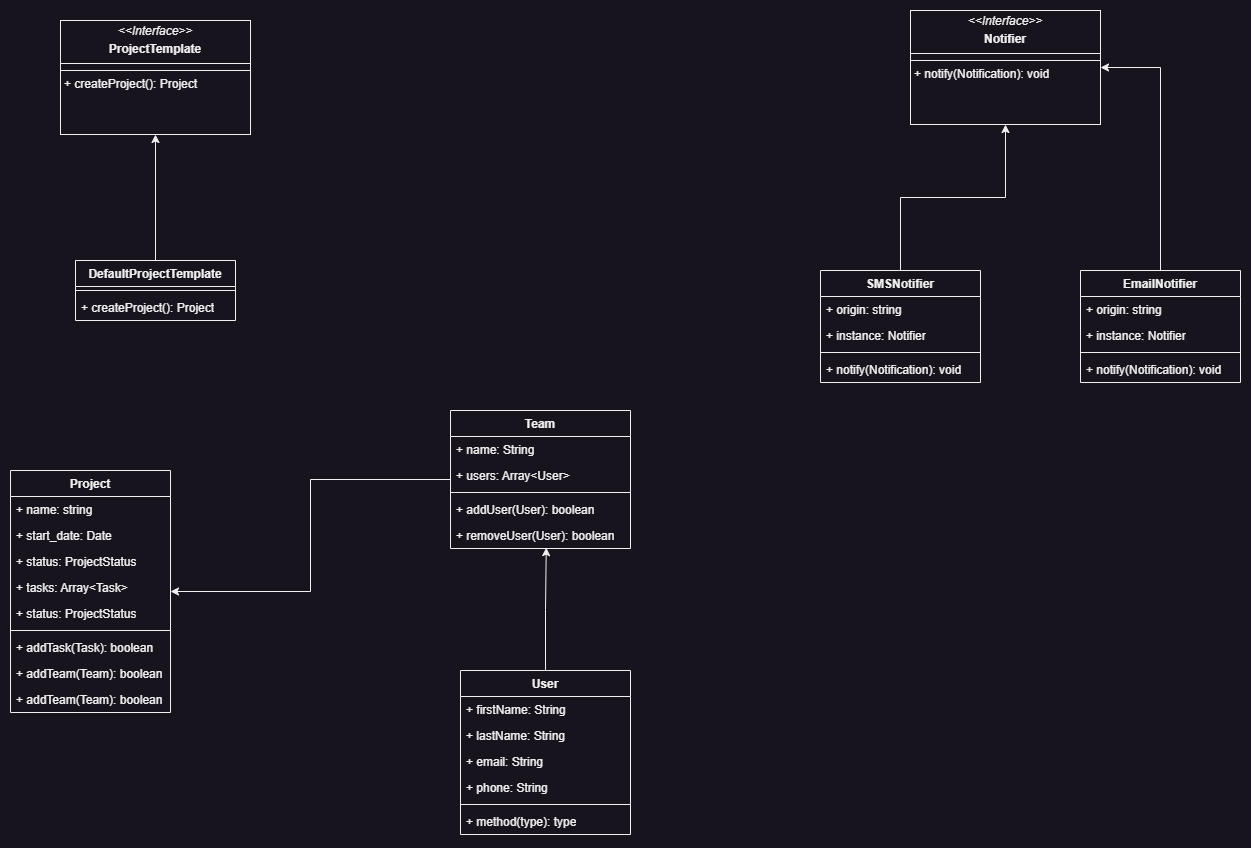

The diagram above was exported from draw.io. Its source (the exported page's mxGraphModel, read from the mxfile embedded in the PNG):
<mxGraphModel dx="1434" dy="836" grid="1" gridSize="10" guides="1" tooltips="1" connect="1" arrows="1" fold="1" page="1" pageScale="1" pageWidth="827" pageHeight="1169" math="0" shadow="0">
  <root>
    <mxCell id="WIyWlLk6GJQsqaUBKTNV-0" />
    <mxCell id="WIyWlLk6GJQsqaUBKTNV-1" parent="WIyWlLk6GJQsqaUBKTNV-0" />
    <mxCell id="goROV8lxq_YnwaFR4AoO-11" value="&lt;p style=&quot;margin:0px;margin-top:4px;text-align:center;&quot;&gt;&lt;i&gt;&amp;lt;&amp;lt;Interface&amp;gt;&amp;gt;&lt;/i&gt;&lt;/p&gt;&lt;p style=&quot;margin:0px;margin-top:4px;text-align:center;&quot;&gt;&lt;b&gt;ProjectTemplate&lt;/b&gt;&lt;br&gt;&lt;/p&gt;&lt;hr size=&quot;1&quot; style=&quot;border-style:solid;&quot;&gt;&lt;hr size=&quot;1&quot; style=&quot;border-style:solid;&quot;&gt;&lt;p style=&quot;margin:0px;margin-left:4px;&quot;&gt;+ createProject(): Project&lt;/p&gt;" style="verticalAlign=top;align=left;overflow=fill;html=1;whiteSpace=wrap;" parent="WIyWlLk6GJQsqaUBKTNV-1" vertex="1">
      <mxGeometry x="170" y="100" width="190" height="114" as="geometry" />
    </mxCell>
    <mxCell id="goROV8lxq_YnwaFR4AoO-18" style="edgeStyle=orthogonalEdgeStyle;rounded=0;orthogonalLoop=1;jettySize=auto;html=1;entryX=0.5;entryY=1;entryDx=0;entryDy=0;" parent="WIyWlLk6GJQsqaUBKTNV-1" source="goROV8lxq_YnwaFR4AoO-14" target="goROV8lxq_YnwaFR4AoO-11" edge="1">
      <mxGeometry relative="1" as="geometry">
        <mxPoint x="414" y="160" as="targetPoint" />
      </mxGeometry>
    </mxCell>
    <mxCell id="goROV8lxq_YnwaFR4AoO-14" value="DefaultProjectTemplate" style="swimlane;fontStyle=1;align=center;verticalAlign=top;childLayout=stackLayout;horizontal=1;startSize=26;horizontalStack=0;resizeParent=1;resizeParentMax=0;resizeLast=0;collapsible=1;marginBottom=0;whiteSpace=wrap;html=1;" parent="WIyWlLk6GJQsqaUBKTNV-1" vertex="1">
      <mxGeometry x="185" y="340" width="160" height="60" as="geometry" />
    </mxCell>
    <mxCell id="goROV8lxq_YnwaFR4AoO-16" value="" style="line;strokeWidth=1;fillColor=none;align=left;verticalAlign=middle;spacingTop=-1;spacingLeft=3;spacingRight=3;rotatable=0;labelPosition=right;points=[];portConstraint=eastwest;strokeColor=inherit;" parent="goROV8lxq_YnwaFR4AoO-14" vertex="1">
      <mxGeometry y="26" width="160" height="8" as="geometry" />
    </mxCell>
    <mxCell id="goROV8lxq_YnwaFR4AoO-17" value="+ createProject(): Project" style="text;strokeColor=none;fillColor=none;align=left;verticalAlign=top;spacingLeft=4;spacingRight=4;overflow=hidden;rotatable=0;points=[[0,0.5],[1,0.5]];portConstraint=eastwest;whiteSpace=wrap;html=1;" parent="goROV8lxq_YnwaFR4AoO-14" vertex="1">
      <mxGeometry y="34" width="160" height="26" as="geometry" />
    </mxCell>
    <mxCell id="bQWLxO1PrywI5uDjYPuh-1" value="Project" style="swimlane;fontStyle=1;align=center;verticalAlign=top;childLayout=stackLayout;horizontal=1;startSize=26;horizontalStack=0;resizeParent=1;resizeParentMax=0;resizeLast=0;collapsible=1;marginBottom=0;whiteSpace=wrap;html=1;" parent="WIyWlLk6GJQsqaUBKTNV-1" vertex="1">
      <mxGeometry x="120" y="550" width="160" height="242" as="geometry">
        <mxRectangle x="239" y="550" width="80" height="30" as="alternateBounds" />
      </mxGeometry>
    </mxCell>
    <mxCell id="bQWLxO1PrywI5uDjYPuh-2" value="+ name: string&lt;div&gt;&lt;br&gt;&lt;/div&gt;&lt;div&gt;&lt;br&gt;&lt;/div&gt;" style="text;strokeColor=none;fillColor=none;align=left;verticalAlign=top;spacingLeft=4;spacingRight=4;overflow=hidden;rotatable=0;points=[[0,0.5],[1,0.5]];portConstraint=eastwest;whiteSpace=wrap;html=1;" parent="bQWLxO1PrywI5uDjYPuh-1" vertex="1">
      <mxGeometry y="26" width="160" height="26" as="geometry" />
    </mxCell>
    <mxCell id="bQWLxO1PrywI5uDjYPuh-5" value="+ start_date: Date&lt;div&gt;&lt;br&gt;&lt;/div&gt;&lt;div&gt;&lt;br&gt;&lt;/div&gt;" style="text;strokeColor=none;fillColor=none;align=left;verticalAlign=top;spacingLeft=4;spacingRight=4;overflow=hidden;rotatable=0;points=[[0,0.5],[1,0.5]];portConstraint=eastwest;whiteSpace=wrap;html=1;" parent="bQWLxO1PrywI5uDjYPuh-1" vertex="1">
      <mxGeometry y="52" width="160" height="26" as="geometry" />
    </mxCell>
    <mxCell id="bQWLxO1PrywI5uDjYPuh-6" value="+ status: ProjectStatus&lt;div&gt;&lt;br&gt;&lt;/div&gt;&lt;div&gt;&lt;br&gt;&lt;/div&gt;" style="text;strokeColor=none;fillColor=none;align=left;verticalAlign=top;spacingLeft=4;spacingRight=4;overflow=hidden;rotatable=0;points=[[0,0.5],[1,0.5]];portConstraint=eastwest;whiteSpace=wrap;html=1;" parent="bQWLxO1PrywI5uDjYPuh-1" vertex="1">
      <mxGeometry y="78" width="160" height="26" as="geometry" />
    </mxCell>
    <mxCell id="bQWLxO1PrywI5uDjYPuh-7" value="+ tasks: Array&amp;lt;Task&amp;gt;&lt;div&gt;&lt;div&gt;&lt;br&gt;&lt;/div&gt;&lt;div&gt;&lt;br&gt;&lt;/div&gt;&lt;/div&gt;" style="text;strokeColor=none;fillColor=none;align=left;verticalAlign=top;spacingLeft=4;spacingRight=4;overflow=hidden;rotatable=0;points=[[0,0.5],[1,0.5]];portConstraint=eastwest;whiteSpace=wrap;html=1;" parent="bQWLxO1PrywI5uDjYPuh-1" vertex="1">
      <mxGeometry y="104" width="160" height="26" as="geometry" />
    </mxCell>
    <mxCell id="bQWLxO1PrywI5uDjYPuh-8" value="+ status: ProjectStatus&lt;div&gt;&lt;br&gt;&lt;/div&gt;&lt;div&gt;&lt;br&gt;&lt;/div&gt;" style="text;strokeColor=none;fillColor=none;align=left;verticalAlign=top;spacingLeft=4;spacingRight=4;overflow=hidden;rotatable=0;points=[[0,0.5],[1,0.5]];portConstraint=eastwest;whiteSpace=wrap;html=1;" parent="bQWLxO1PrywI5uDjYPuh-1" vertex="1">
      <mxGeometry y="130" width="160" height="26" as="geometry" />
    </mxCell>
    <mxCell id="bQWLxO1PrywI5uDjYPuh-3" value="" style="line;strokeWidth=1;fillColor=none;align=left;verticalAlign=middle;spacingTop=-1;spacingLeft=3;spacingRight=3;rotatable=0;labelPosition=right;points=[];portConstraint=eastwest;strokeColor=inherit;" parent="bQWLxO1PrywI5uDjYPuh-1" vertex="1">
      <mxGeometry y="156" width="160" height="8" as="geometry" />
    </mxCell>
    <mxCell id="bQWLxO1PrywI5uDjYPuh-4" value="+ addTask(Task): boolean" style="text;strokeColor=none;fillColor=none;align=left;verticalAlign=top;spacingLeft=4;spacingRight=4;overflow=hidden;rotatable=0;points=[[0,0.5],[1,0.5]];portConstraint=eastwest;whiteSpace=wrap;html=1;" parent="bQWLxO1PrywI5uDjYPuh-1" vertex="1">
      <mxGeometry y="164" width="160" height="26" as="geometry" />
    </mxCell>
    <mxCell id="bQWLxO1PrywI5uDjYPuh-9" value="+ addTeam(Team): boolean" style="text;strokeColor=none;fillColor=none;align=left;verticalAlign=top;spacingLeft=4;spacingRight=4;overflow=hidden;rotatable=0;points=[[0,0.5],[1,0.5]];portConstraint=eastwest;whiteSpace=wrap;html=1;" parent="bQWLxO1PrywI5uDjYPuh-1" vertex="1">
      <mxGeometry y="190" width="160" height="26" as="geometry" />
    </mxCell>
    <mxCell id="bQWLxO1PrywI5uDjYPuh-10" value="+ addTeam(Team): boolean" style="text;strokeColor=none;fillColor=none;align=left;verticalAlign=top;spacingLeft=4;spacingRight=4;overflow=hidden;rotatable=0;points=[[0,0.5],[1,0.5]];portConstraint=eastwest;whiteSpace=wrap;html=1;" parent="bQWLxO1PrywI5uDjYPuh-1" vertex="1">
      <mxGeometry y="216" width="160" height="26" as="geometry" />
    </mxCell>
    <mxCell id="bQWLxO1PrywI5uDjYPuh-37" style="edgeStyle=orthogonalEdgeStyle;rounded=0;orthogonalLoop=1;jettySize=auto;html=1;entryX=1;entryY=0.5;entryDx=0;entryDy=0;" parent="WIyWlLk6GJQsqaUBKTNV-1" source="bQWLxO1PrywI5uDjYPuh-11" target="bQWLxO1PrywI5uDjYPuh-1" edge="1">
      <mxGeometry relative="1" as="geometry" />
    </mxCell>
    <mxCell id="bQWLxO1PrywI5uDjYPuh-11" value="Team" style="swimlane;fontStyle=1;align=center;verticalAlign=top;childLayout=stackLayout;horizontal=1;startSize=26;horizontalStack=0;resizeParent=1;resizeParentMax=0;resizeLast=0;collapsible=1;marginBottom=0;whiteSpace=wrap;html=1;" parent="WIyWlLk6GJQsqaUBKTNV-1" vertex="1">
      <mxGeometry x="560" y="490" width="180" height="138" as="geometry" />
    </mxCell>
    <mxCell id="bQWLxO1PrywI5uDjYPuh-12" value="+ name: String" style="text;strokeColor=none;fillColor=none;align=left;verticalAlign=top;spacingLeft=4;spacingRight=4;overflow=hidden;rotatable=0;points=[[0,0.5],[1,0.5]];portConstraint=eastwest;whiteSpace=wrap;html=1;" parent="bQWLxO1PrywI5uDjYPuh-11" vertex="1">
      <mxGeometry y="26" width="180" height="26" as="geometry" />
    </mxCell>
    <mxCell id="bQWLxO1PrywI5uDjYPuh-15" value="+ users: Array&amp;lt;User&amp;gt;" style="text;strokeColor=none;fillColor=none;align=left;verticalAlign=top;spacingLeft=4;spacingRight=4;overflow=hidden;rotatable=0;points=[[0,0.5],[1,0.5]];portConstraint=eastwest;whiteSpace=wrap;html=1;" parent="bQWLxO1PrywI5uDjYPuh-11" vertex="1">
      <mxGeometry y="52" width="180" height="26" as="geometry" />
    </mxCell>
    <mxCell id="bQWLxO1PrywI5uDjYPuh-13" value="" style="line;strokeWidth=1;fillColor=none;align=left;verticalAlign=middle;spacingTop=-1;spacingLeft=3;spacingRight=3;rotatable=0;labelPosition=right;points=[];portConstraint=eastwest;strokeColor=inherit;" parent="bQWLxO1PrywI5uDjYPuh-11" vertex="1">
      <mxGeometry y="78" width="180" height="8" as="geometry" />
    </mxCell>
    <mxCell id="bQWLxO1PrywI5uDjYPuh-14" value="+ addUser(User): boolean" style="text;strokeColor=none;fillColor=none;align=left;verticalAlign=top;spacingLeft=4;spacingRight=4;overflow=hidden;rotatable=0;points=[[0,0.5],[1,0.5]];portConstraint=eastwest;whiteSpace=wrap;html=1;" parent="bQWLxO1PrywI5uDjYPuh-11" vertex="1">
      <mxGeometry y="86" width="180" height="26" as="geometry" />
    </mxCell>
    <mxCell id="bQWLxO1PrywI5uDjYPuh-16" value="+ removeUser(User): boolean" style="text;strokeColor=none;fillColor=none;align=left;verticalAlign=top;spacingLeft=4;spacingRight=4;overflow=hidden;rotatable=0;points=[[0,0.5],[1,0.5]];portConstraint=eastwest;whiteSpace=wrap;html=1;" parent="bQWLxO1PrywI5uDjYPuh-11" vertex="1">
      <mxGeometry y="112" width="180" height="26" as="geometry" />
    </mxCell>
    <mxCell id="bQWLxO1PrywI5uDjYPuh-18" value="User" style="swimlane;fontStyle=1;align=center;verticalAlign=top;childLayout=stackLayout;horizontal=1;startSize=26;horizontalStack=0;resizeParent=1;resizeParentMax=0;resizeLast=0;collapsible=1;marginBottom=0;whiteSpace=wrap;html=1;" parent="WIyWlLk6GJQsqaUBKTNV-1" vertex="1">
      <mxGeometry x="570" y="750" width="170" height="164" as="geometry" />
    </mxCell>
    <mxCell id="bQWLxO1PrywI5uDjYPuh-19" value="+ firstName: String" style="text;strokeColor=none;fillColor=none;align=left;verticalAlign=top;spacingLeft=4;spacingRight=4;overflow=hidden;rotatable=0;points=[[0,0.5],[1,0.5]];portConstraint=eastwest;whiteSpace=wrap;html=1;" parent="bQWLxO1PrywI5uDjYPuh-18" vertex="1">
      <mxGeometry y="26" width="170" height="26" as="geometry" />
    </mxCell>
    <mxCell id="bQWLxO1PrywI5uDjYPuh-22" value="+ lastName: String" style="text;strokeColor=none;fillColor=none;align=left;verticalAlign=top;spacingLeft=4;spacingRight=4;overflow=hidden;rotatable=0;points=[[0,0.5],[1,0.5]];portConstraint=eastwest;whiteSpace=wrap;html=1;" parent="bQWLxO1PrywI5uDjYPuh-18" vertex="1">
      <mxGeometry y="52" width="170" height="26" as="geometry" />
    </mxCell>
    <mxCell id="bQWLxO1PrywI5uDjYPuh-23" value="+ email: String" style="text;strokeColor=none;fillColor=none;align=left;verticalAlign=top;spacingLeft=4;spacingRight=4;overflow=hidden;rotatable=0;points=[[0,0.5],[1,0.5]];portConstraint=eastwest;whiteSpace=wrap;html=1;" parent="bQWLxO1PrywI5uDjYPuh-18" vertex="1">
      <mxGeometry y="78" width="170" height="26" as="geometry" />
    </mxCell>
    <mxCell id="bQWLxO1PrywI5uDjYPuh-24" value="+ phone: String" style="text;strokeColor=none;fillColor=none;align=left;verticalAlign=top;spacingLeft=4;spacingRight=4;overflow=hidden;rotatable=0;points=[[0,0.5],[1,0.5]];portConstraint=eastwest;whiteSpace=wrap;html=1;" parent="bQWLxO1PrywI5uDjYPuh-18" vertex="1">
      <mxGeometry y="104" width="170" height="26" as="geometry" />
    </mxCell>
    <mxCell id="bQWLxO1PrywI5uDjYPuh-20" value="" style="line;strokeWidth=1;fillColor=none;align=left;verticalAlign=middle;spacingTop=-1;spacingLeft=3;spacingRight=3;rotatable=0;labelPosition=right;points=[];portConstraint=eastwest;strokeColor=inherit;" parent="bQWLxO1PrywI5uDjYPuh-18" vertex="1">
      <mxGeometry y="130" width="170" height="8" as="geometry" />
    </mxCell>
    <mxCell id="bQWLxO1PrywI5uDjYPuh-21" value="+ method(type): type" style="text;strokeColor=none;fillColor=none;align=left;verticalAlign=top;spacingLeft=4;spacingRight=4;overflow=hidden;rotatable=0;points=[[0,0.5],[1,0.5]];portConstraint=eastwest;whiteSpace=wrap;html=1;" parent="bQWLxO1PrywI5uDjYPuh-18" vertex="1">
      <mxGeometry y="138" width="170" height="26" as="geometry" />
    </mxCell>
    <mxCell id="bQWLxO1PrywI5uDjYPuh-38" style="edgeStyle=orthogonalEdgeStyle;rounded=0;orthogonalLoop=1;jettySize=auto;html=1;entryX=0.532;entryY=0.968;entryDx=0;entryDy=0;entryPerimeter=0;" parent="WIyWlLk6GJQsqaUBKTNV-1" source="bQWLxO1PrywI5uDjYPuh-18" target="bQWLxO1PrywI5uDjYPuh-16" edge="1">
      <mxGeometry relative="1" as="geometry" />
    </mxCell>
    <mxCell id="bQWLxO1PrywI5uDjYPuh-47" value="&lt;p style=&quot;margin:0px;margin-top:4px;text-align:center;&quot;&gt;&lt;i&gt;&amp;lt;&amp;lt;Interface&amp;gt;&amp;gt;&lt;/i&gt;&lt;/p&gt;&lt;p style=&quot;margin:0px;margin-top:4px;text-align:center;&quot;&gt;&lt;b&gt;Notifier&lt;/b&gt;&lt;br&gt;&lt;/p&gt;&lt;hr size=&quot;1&quot; style=&quot;border-style:solid;&quot;&gt;&lt;hr size=&quot;1&quot; style=&quot;border-style:solid;&quot;&gt;&lt;p style=&quot;margin:0px;margin-left:4px;&quot;&gt;+ notify(Notification&lt;span style=&quot;background-color: initial;&quot;&gt;): void&lt;/span&gt;&lt;/p&gt;" style="verticalAlign=top;align=left;overflow=fill;html=1;whiteSpace=wrap;" parent="WIyWlLk6GJQsqaUBKTNV-1" vertex="1">
      <mxGeometry x="1020" y="90" width="190" height="114" as="geometry" />
    </mxCell>
    <mxCell id="bQWLxO1PrywI5uDjYPuh-60" style="edgeStyle=orthogonalEdgeStyle;rounded=0;orthogonalLoop=1;jettySize=auto;html=1;exitX=0.5;exitY=0;exitDx=0;exitDy=0;entryX=0.5;entryY=1;entryDx=0;entryDy=0;" parent="WIyWlLk6GJQsqaUBKTNV-1" source="bQWLxO1PrywI5uDjYPuh-50" target="bQWLxO1PrywI5uDjYPuh-47" edge="1">
      <mxGeometry relative="1" as="geometry" />
    </mxCell>
    <mxCell id="bQWLxO1PrywI5uDjYPuh-50" value="SMSNotifier" style="swimlane;fontStyle=1;align=center;verticalAlign=top;childLayout=stackLayout;horizontal=1;startSize=26;horizontalStack=0;resizeParent=1;resizeParentMax=0;resizeLast=0;collapsible=1;marginBottom=0;whiteSpace=wrap;html=1;" parent="WIyWlLk6GJQsqaUBKTNV-1" vertex="1">
      <mxGeometry x="930" y="350" width="160" height="112" as="geometry" />
    </mxCell>
    <mxCell id="bQWLxO1PrywI5uDjYPuh-51" value="+ origin: string" style="text;strokeColor=none;fillColor=none;align=left;verticalAlign=top;spacingLeft=4;spacingRight=4;overflow=hidden;rotatable=0;points=[[0,0.5],[1,0.5]];portConstraint=eastwest;whiteSpace=wrap;html=1;" parent="bQWLxO1PrywI5uDjYPuh-50" vertex="1">
      <mxGeometry y="26" width="160" height="26" as="geometry" />
    </mxCell>
    <mxCell id="bQWLxO1PrywI5uDjYPuh-54" value="+ instance: Notifier" style="text;strokeColor=none;fillColor=none;align=left;verticalAlign=top;spacingLeft=4;spacingRight=4;overflow=hidden;rotatable=0;points=[[0,0.5],[1,0.5]];portConstraint=eastwest;whiteSpace=wrap;html=1;" parent="bQWLxO1PrywI5uDjYPuh-50" vertex="1">
      <mxGeometry y="52" width="160" height="26" as="geometry" />
    </mxCell>
    <mxCell id="bQWLxO1PrywI5uDjYPuh-52" value="" style="line;strokeWidth=1;fillColor=none;align=left;verticalAlign=middle;spacingTop=-1;spacingLeft=3;spacingRight=3;rotatable=0;labelPosition=right;points=[];portConstraint=eastwest;strokeColor=inherit;" parent="bQWLxO1PrywI5uDjYPuh-50" vertex="1">
      <mxGeometry y="78" width="160" height="8" as="geometry" />
    </mxCell>
    <mxCell id="bQWLxO1PrywI5uDjYPuh-53" value="+ notify(Notification): void" style="text;strokeColor=none;fillColor=none;align=left;verticalAlign=top;spacingLeft=4;spacingRight=4;overflow=hidden;rotatable=0;points=[[0,0.5],[1,0.5]];portConstraint=eastwest;whiteSpace=wrap;html=1;" parent="bQWLxO1PrywI5uDjYPuh-50" vertex="1">
      <mxGeometry y="86" width="160" height="26" as="geometry" />
    </mxCell>
    <mxCell id="bQWLxO1PrywI5uDjYPuh-61" style="edgeStyle=orthogonalEdgeStyle;rounded=0;orthogonalLoop=1;jettySize=auto;html=1;entryX=1;entryY=0.5;entryDx=0;entryDy=0;" parent="WIyWlLk6GJQsqaUBKTNV-1" source="bQWLxO1PrywI5uDjYPuh-55" target="bQWLxO1PrywI5uDjYPuh-47" edge="1">
      <mxGeometry relative="1" as="geometry">
        <mxPoint x="1120" y="179.9999999999999" as="targetPoint" />
      </mxGeometry>
    </mxCell>
    <mxCell id="bQWLxO1PrywI5uDjYPuh-55" value="EmailNotifier" style="swimlane;fontStyle=1;align=center;verticalAlign=top;childLayout=stackLayout;horizontal=1;startSize=26;horizontalStack=0;resizeParent=1;resizeParentMax=0;resizeLast=0;collapsible=1;marginBottom=0;whiteSpace=wrap;html=1;" parent="WIyWlLk6GJQsqaUBKTNV-1" vertex="1">
      <mxGeometry x="1190" y="350" width="160" height="112" as="geometry" />
    </mxCell>
    <mxCell id="bQWLxO1PrywI5uDjYPuh-56" value="+ origin: string" style="text;strokeColor=none;fillColor=none;align=left;verticalAlign=top;spacingLeft=4;spacingRight=4;overflow=hidden;rotatable=0;points=[[0,0.5],[1,0.5]];portConstraint=eastwest;whiteSpace=wrap;html=1;" parent="bQWLxO1PrywI5uDjYPuh-55" vertex="1">
      <mxGeometry y="26" width="160" height="26" as="geometry" />
    </mxCell>
    <mxCell id="bQWLxO1PrywI5uDjYPuh-57" value="+ instance: Notifier" style="text;strokeColor=none;fillColor=none;align=left;verticalAlign=top;spacingLeft=4;spacingRight=4;overflow=hidden;rotatable=0;points=[[0,0.5],[1,0.5]];portConstraint=eastwest;whiteSpace=wrap;html=1;" parent="bQWLxO1PrywI5uDjYPuh-55" vertex="1">
      <mxGeometry y="52" width="160" height="26" as="geometry" />
    </mxCell>
    <mxCell id="bQWLxO1PrywI5uDjYPuh-58" value="" style="line;strokeWidth=1;fillColor=none;align=left;verticalAlign=middle;spacingTop=-1;spacingLeft=3;spacingRight=3;rotatable=0;labelPosition=right;points=[];portConstraint=eastwest;strokeColor=inherit;" parent="bQWLxO1PrywI5uDjYPuh-55" vertex="1">
      <mxGeometry y="78" width="160" height="8" as="geometry" />
    </mxCell>
    <mxCell id="bQWLxO1PrywI5uDjYPuh-59" value="+ notify(Notification): void" style="text;strokeColor=none;fillColor=none;align=left;verticalAlign=top;spacingLeft=4;spacingRight=4;overflow=hidden;rotatable=0;points=[[0,0.5],[1,0.5]];portConstraint=eastwest;whiteSpace=wrap;html=1;" parent="bQWLxO1PrywI5uDjYPuh-55" vertex="1">
      <mxGeometry y="86" width="160" height="26" as="geometry" />
    </mxCell>
  </root>
</mxGraphModel>